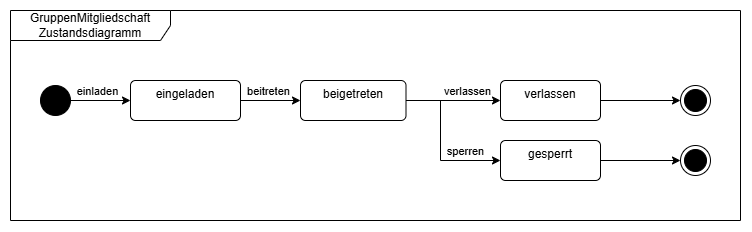

The diagram above was exported from draw.io. Its source (the exported page's mxGraphModel, read from the mxfile embedded in the PNG):
<mxGraphModel dx="995" dy="705" grid="1" gridSize="10" guides="1" tooltips="1" connect="1" arrows="1" fold="1" page="1" pageScale="1" pageWidth="1169" pageHeight="827" math="0" shadow="0">
  <root>
    <mxCell id="0" />
    <mxCell id="1" parent="0" />
    <mxCell id="NwKgqU-46FKnugHyWE_D-1" parent="1" style="shape=umlFrame;whiteSpace=wrap;html=1;pointerEvents=0;recursiveResize=0;container=1;collapsible=0;width=160;" value="GruppenMitgliedschaft Zustandsdiagramm" vertex="1">
      <mxGeometry height="210" width="730" x="210" y="210" as="geometry" />
    </mxCell>
    <mxCell id="NwKgqU-46FKnugHyWE_D-6" edge="1" parent="NwKgqU-46FKnugHyWE_D-1" source="NwKgqU-46FKnugHyWE_D-2" style="edgeStyle=orthogonalEdgeStyle;rounded=0;orthogonalLoop=1;jettySize=auto;html=1;entryX=0;entryY=0.5;entryDx=0;entryDy=0;" target="NwKgqU-46FKnugHyWE_D-5">
      <mxGeometry relative="1" as="geometry" />
    </mxCell>
    <mxCell id="NwKgqU-46FKnugHyWE_D-15" connectable="0" parent="NwKgqU-46FKnugHyWE_D-6" style="edgeLabel;html=1;align=center;verticalAlign=middle;resizable=0;points=[];" value="beitreten" vertex="1">
      <mxGeometry relative="1" x="-0.0667" y="-2" as="geometry">
        <mxPoint y="-12" as="offset" />
      </mxGeometry>
    </mxCell>
    <mxCell id="NwKgqU-46FKnugHyWE_D-2" parent="NwKgqU-46FKnugHyWE_D-1" style="html=1;align=center;verticalAlign=top;rounded=1;absoluteArcSize=1;arcSize=10;dashed=0;whiteSpace=wrap;" value="eingeladen" vertex="1">
      <mxGeometry height="40" width="110" x="120" y="70" as="geometry" />
    </mxCell>
    <mxCell id="NwKgqU-46FKnugHyWE_D-4" edge="1" parent="NwKgqU-46FKnugHyWE_D-1" source="NwKgqU-46FKnugHyWE_D-3" style="edgeStyle=orthogonalEdgeStyle;rounded=0;orthogonalLoop=1;jettySize=auto;html=1;entryX=0;entryY=0.5;entryDx=0;entryDy=0;" target="NwKgqU-46FKnugHyWE_D-2">
      <mxGeometry relative="1" as="geometry" />
    </mxCell>
    <mxCell id="NwKgqU-46FKnugHyWE_D-14" connectable="0" parent="NwKgqU-46FKnugHyWE_D-4" style="edgeLabel;html=1;align=center;verticalAlign=middle;resizable=0;points=[];" value="einladen" vertex="1">
      <mxGeometry relative="1" x="-0.1179" y="1" as="geometry">
        <mxPoint y="-9" as="offset" />
      </mxGeometry>
    </mxCell>
    <mxCell id="NwKgqU-46FKnugHyWE_D-3" parent="NwKgqU-46FKnugHyWE_D-1" style="ellipse;fillColor=strokeColor;html=1;" value="" vertex="1">
      <mxGeometry height="30" width="30" x="30" y="75" as="geometry" />
    </mxCell>
    <mxCell id="NwKgqU-46FKnugHyWE_D-8" edge="1" parent="NwKgqU-46FKnugHyWE_D-1" source="NwKgqU-46FKnugHyWE_D-5" style="edgeStyle=orthogonalEdgeStyle;rounded=0;orthogonalLoop=1;jettySize=auto;html=1;entryX=0;entryY=0.5;entryDx=0;entryDy=0;" target="NwKgqU-46FKnugHyWE_D-7">
      <mxGeometry relative="1" as="geometry" />
    </mxCell>
    <mxCell id="NwKgqU-46FKnugHyWE_D-16" connectable="0" parent="NwKgqU-46FKnugHyWE_D-8" style="edgeLabel;html=1;align=center;verticalAlign=middle;resizable=0;points=[];" value="verlassen" vertex="1">
      <mxGeometry relative="1" x="0.2887" y="-1" as="geometry">
        <mxPoint y="-11" as="offset" />
      </mxGeometry>
    </mxCell>
    <mxCell id="NwKgqU-46FKnugHyWE_D-10" edge="1" parent="NwKgqU-46FKnugHyWE_D-1" source="NwKgqU-46FKnugHyWE_D-5" style="edgeStyle=orthogonalEdgeStyle;rounded=0;orthogonalLoop=1;jettySize=auto;html=1;entryX=0;entryY=0.5;entryDx=0;entryDy=0;" target="NwKgqU-46FKnugHyWE_D-9">
      <mxGeometry relative="1" as="geometry">
        <Array as="points">
          <mxPoint x="430" y="90" />
          <mxPoint x="430" y="150" />
        </Array>
      </mxGeometry>
    </mxCell>
    <mxCell id="NwKgqU-46FKnugHyWE_D-17" connectable="0" parent="NwKgqU-46FKnugHyWE_D-10" style="edgeLabel;html=1;align=center;verticalAlign=middle;resizable=0;points=[];" value="sperren" vertex="1">
      <mxGeometry relative="1" x="0.545" y="2" as="geometry">
        <mxPoint y="-8" as="offset" />
      </mxGeometry>
    </mxCell>
    <mxCell id="NwKgqU-46FKnugHyWE_D-5" parent="NwKgqU-46FKnugHyWE_D-1" style="html=1;align=center;verticalAlign=top;rounded=1;absoluteArcSize=1;arcSize=10;dashed=0;whiteSpace=wrap;" value="beigetreten" vertex="1">
      <mxGeometry height="40" width="105.5" x="290" y="70" as="geometry" />
    </mxCell>
    <mxCell id="NwKgqU-46FKnugHyWE_D-12" edge="1" parent="NwKgqU-46FKnugHyWE_D-1" source="NwKgqU-46FKnugHyWE_D-7" style="edgeStyle=orthogonalEdgeStyle;rounded=0;orthogonalLoop=1;jettySize=auto;html=1;entryX=0;entryY=0.5;entryDx=0;entryDy=0;" target="NwKgqU-46FKnugHyWE_D-11">
      <mxGeometry relative="1" as="geometry" />
    </mxCell>
    <mxCell id="NwKgqU-46FKnugHyWE_D-7" parent="NwKgqU-46FKnugHyWE_D-1" style="html=1;align=center;verticalAlign=top;rounded=1;absoluteArcSize=1;arcSize=10;dashed=0;whiteSpace=wrap;" value="verlassen" vertex="1">
      <mxGeometry height="40" width="100" x="490" y="70" as="geometry" />
    </mxCell>
    <mxCell id="9tt83wklhvdA45qUxnbA-2" edge="1" parent="NwKgqU-46FKnugHyWE_D-1" source="NwKgqU-46FKnugHyWE_D-9" style="edgeStyle=orthogonalEdgeStyle;rounded=0;orthogonalLoop=1;jettySize=auto;html=1;entryX=0;entryY=0.5;entryDx=0;entryDy=0;" target="9tt83wklhvdA45qUxnbA-1">
      <mxGeometry relative="1" as="geometry" />
    </mxCell>
    <mxCell id="NwKgqU-46FKnugHyWE_D-9" parent="NwKgqU-46FKnugHyWE_D-1" style="html=1;align=center;verticalAlign=top;rounded=1;absoluteArcSize=1;arcSize=10;dashed=0;whiteSpace=wrap;" value="gesperrt" vertex="1">
      <mxGeometry height="40" width="100" x="490" y="130" as="geometry" />
    </mxCell>
    <mxCell id="NwKgqU-46FKnugHyWE_D-11" parent="NwKgqU-46FKnugHyWE_D-1" style="ellipse;html=1;shape=endState;fillColor=strokeColor;" value="" vertex="1">
      <mxGeometry height="30" width="30" x="670" y="75" as="geometry" />
    </mxCell>
    <mxCell id="9tt83wklhvdA45qUxnbA-1" parent="NwKgqU-46FKnugHyWE_D-1" style="ellipse;html=1;shape=endState;fillColor=strokeColor;" value="" vertex="1">
      <mxGeometry height="30" width="30" x="670" y="135" as="geometry" />
    </mxCell>
  </root>
</mxGraphModel>